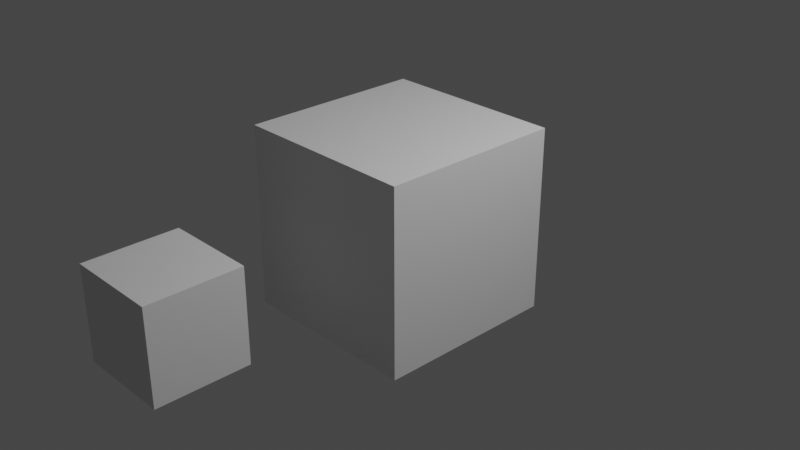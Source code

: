 # Source: logic_object_scale.blend  (saved by Blender 3.6.11; exported with 4.5.12 LTS)
import bpy
from mathutils import Matrix  # noqa: F401  (used for matrix-valued properties, if any)

bpy.ops.wm.read_factory_settings(use_empty=True)
scene = bpy.context.scene
scene.name = 'Scene'

# ---- collections
col_collection = bpy.data.collections.new('Collection'); scene.collection.children.link(col_collection)

# ---- materials (node trees are filled in below, after node groups)
mat_material = bpy.data.materials.new('Material')
mat_material.alpha_threshold = 0.0
mat_material.use_transparent_shadow = False
mat_material.line_color = (0.0, 0.0, 0.0, 1.0)

# ---- material node trees
mat_material.use_nodes = True; mat_material.node_tree.nodes.clear()
_N = mat_material.node_tree.nodes; _L = mat_material.node_tree.links
n0 = _N.new('ShaderNodeOutputMaterial'); n0.name = 'Material Output'; n0.location = (300, 300)
n1 = _N.new('ShaderNodeBsdfPrincipled'); n1.name = 'Principled BSDF'; n1.location = (10, 300)
n1.distribution = 'GGX'
n1.subsurface_method = 'BURLEY'
n1.inputs[2].default_value = 0.4
n1.inputs[3].default_value = 1.45
n1.inputs[27].default_value = (0.0, 0.0, 0.0, 1.0)
n1.inputs[28].default_value = 1.0
_L.new(n1.outputs[0], n0.inputs[0])
n0.is_active_output = True

# ---- world
world_world = bpy.data.worlds.new('World'); scene.world = world_world
world_world.use_nodes = True; world_world.node_tree.nodes.clear()
_N = world_world.node_tree.nodes; _L = world_world.node_tree.links
n0 = _N.new('ShaderNodeOutputWorld'); n0.name = 'World Output'; n0.location = (300, 300)
n1 = _N.new('ShaderNodeBackground'); n1.name = 'Background'; n1.location = (10, 300)
n1.inputs[0].default_value = (0.05088, 0.05088, 0.05088, 1.0)
_L.new(n1.outputs[0], n0.inputs[0])
n0.is_active_output = True
world_world.color = (0.05088, 0.05088, 0.05088)
world_world.use_sun_shadow = False
world_world.sun_shadow_jitter_overblur = 0.0

# ---- cameras
cam_camera = bpy.data.cameras.new('Camera')
cam_camera.clip_end = 100.0
cam_camera.ortho_scale = 7.314

# ---- lights
light_light = bpy.data.lights.new('Light', 'POINT')
light_light.transmission_factor = 0.0
light_light.energy = 1000.0
light_light.shadow_soft_size = 0.1
light_light.shadow_maximum_resolution = 0.006
light_light.use_absolute_resolution = True

# ---- meshes
me_cube = bpy.data.meshes.new('Cube')
me_cube.from_pydata([(1.0, 1.0, 1.0), (1.0, 1.0, -1.0), (1.0, -1.0, 1.0), (1.0, -1.0, -1.0), (-1.0, 1.0, 1.0), (-1.0, 1.0, -1.0), (-1.0, -1.0, 1.0), (-1.0, -1.0, -1.0)], [], [(0, 4, 6, 2), (3, 2, 6, 7), (7, 6, 4, 5), (5, 1, 3, 7), (1, 0, 2, 3), (5, 4, 0, 1)])
_uv = me_cube.uv_layers.new(name='UVMap')
_uv.uv.foreach_set('vector', [0.625, 0.5, 0.875, 0.5, 0.875, 0.75, 0.625, 0.75, 0.375, 0.75, 0.625, 0.75, 0.625, 1.0, 0.375, 1.0, 0.375, 0.0, 0.625, 0.0, 0.625, 0.25, 0.375, 0.25, 0.125, 0.5, 0.375, 0.5, 0.375, 0.75, 0.125, 0.75, 0.375, 0.5, 0.625, 0.5, 0.625, 0.75, 0.375, 0.75, 0.375, 0.25, 0.625, 0.25, 0.625, 0.5, 0.375, 0.5])
me_cube.materials.append(mat_material)
me_cube.use_remesh_preserve_volume = False
me_cube.use_remesh_preserve_attributes = False
me_cube.use_mirror_vertex_groups = False
me_cube.update()
me_cube_001 = bpy.data.meshes.new('Cube.001')
me_cube_001.from_pydata([(-1.0, -1.0, -1.0), (-1.0, -1.0, 1.0), (-1.0, 1.0, -1.0), (-1.0, 1.0, 1.0), (1.0, -1.0, -1.0), (1.0, -1.0, 1.0), (1.0, 1.0, -1.0), (1.0, 1.0, 1.0)], [], [(0, 1, 3, 2), (2, 3, 7, 6), (6, 7, 5, 4), (4, 5, 1, 0), (2, 6, 4, 0), (7, 3, 1, 5)])
_uv = me_cube_001.uv_layers.new(name='UVMap')
_uv.uv.foreach_set('vector', [0.375, 0.0, 0.625, 0.0, 0.625, 0.25, 0.375, 0.25, 0.375, 0.25, 0.625, 0.25, 0.625, 0.5, 0.375, 0.5, 0.375, 0.5, 0.625, 0.5, 0.625, 0.75, 0.375, 0.75, 0.375, 0.75, 0.625, 0.75, 0.625, 1.0, 0.375, 1.0, 0.125, 0.5, 0.375, 0.5, 0.375, 0.75, 0.125, 0.75, 0.625, 0.5, 0.875, 0.5, 0.875, 0.75, 0.625, 0.75])
me_cube_001.update()

# ---- objects
ob_cube = bpy.data.objects.new('Cube', me_cube)
ob_light = bpy.data.objects.new('Light', light_light)
ob_camera = bpy.data.objects.new('Camera', cam_camera)
ob_cube_001 = bpy.data.objects.new('Cube.001', me_cube_001)

# ---- transforms, parenting, visibility, modifiers, constraints
ob_cube.location = (0.0, 0.0, 0.0)
ob_cube.lock_rotations_4d = False
ob_cube.empty_display_type = 'ARROWS'
ob_cube.lineart.crease_threshold = 0.0
ob_light.location = (4.076, 1.005, 5.904)
ob_light.rotation_euler = (0.6503, 0.05522, 1.866)
ob_light.lock_rotations_4d = False
ob_light.empty_display_type = 'ARROWS'
ob_light.color = (0.0, 0.0, 0.0, 0.0)
ob_light.lineart.crease_threshold = 0.0
ob_camera.location = (7.359, -6.926, 4.958)
ob_camera.rotation_euler = (1.109, 0.0, 0.8149)
ob_camera.lock_rotations_4d = False
ob_camera.empty_display_type = 'ARROWS'
ob_camera.color = (0.0, 0.0, 0.0, 0.0)
ob_camera.display_type = 'WIRE'
ob_camera.lineart.crease_threshold = 0.0
ob_cube_001.location = (0.0, -2.746, 0.0)
ob_cube_001.scale = (0.4919, 0.4919, 0.4919)

# ---- collection membership
col_collection.objects.link(ob_cube)
col_collection.objects.link(ob_light)
col_collection.objects.link(ob_camera)
col_collection.objects.link(ob_cube_001)

# ---- scene / render settings (as saved in the file)
scene.camera = ob_camera
scene.frame_start = 1; scene.frame_end = 250; scene.frame_set(1)
scene.render.engine = 'BLENDER_EEVEE_NEXT'
scene.cycles.use_denoising = False
scene.cycles.samples = 128
scene.cycles.sampling_pattern = 'TABULATED_SOBOL'
scene.cycles.use_adaptive_sampling = False
scene.cycles.use_light_tree = False
scene.view_settings.view_transform = 'Filmic'
bpy.context.view_layer.update()
